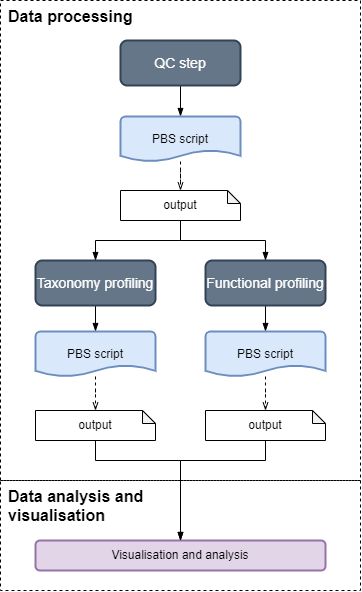

The diagram above was exported from draw.io. Its source (the exported page's mxGraphModel, read from the mxfile embedded in the PNG):
<mxGraphModel dx="1185" dy="714" grid="1" gridSize="10" guides="1" tooltips="1" connect="1" arrows="1" fold="1" page="1" pageScale="1" pageWidth="1169" pageHeight="1654" math="0" shadow="0">
  <root>
    <mxCell id="0" />
    <mxCell id="1" parent="0" />
    <mxCell id="2" value="&lt;b style=&quot;font-size: 16px;&quot;&gt;Data processing&lt;/b&gt;" style="rounded=0;whiteSpace=wrap;html=1;fontFamily=Helvetica;fontSize=16;fontColor=rgb(0, 0, 0);align=left;strokeColor=rgb(0, 0, 0);fillColor=none;dashed=1;verticalAlign=top;spacingLeft=6;" vertex="1" parent="1">
      <mxGeometry x="50" y="30" width="360" height="480" as="geometry" />
    </mxCell>
    <mxCell id="3" value="&lt;b&gt;Data analysis and &lt;br&gt;visualisation&lt;/b&gt;" style="rounded=0;whiteSpace=wrap;html=1;fontFamily=Helvetica;fontSize=16;fontColor=rgb(0, 0, 0);align=left;strokeColor=rgb(0, 0, 0);fillColor=none;dashed=1;verticalAlign=top;spacingLeft=6;" vertex="1" parent="1">
      <mxGeometry x="50" y="510" width="360" height="110" as="geometry" />
    </mxCell>
    <mxCell id="4" style="edgeStyle=orthogonalEdgeStyle;rounded=0;orthogonalLoop=1;jettySize=auto;html=1;endArrow=blockThin;endFill=1;" edge="1" source="5" target="7" parent="1">
      <mxGeometry relative="1" as="geometry">
        <mxPoint x="355" y="170" as="targetPoint" />
      </mxGeometry>
    </mxCell>
    <mxCell id="5" value="QC step" style="rounded=1;whiteSpace=wrap;html=1;strokeWidth=2;fillColor=#647687;strokeColor=#314354;fontColor=#ffffff;fontSize=14;" vertex="1" parent="1">
      <mxGeometry x="170" y="70" width="120" height="45" as="geometry" />
    </mxCell>
    <mxCell id="6" value="" style="edgeStyle=orthogonalEdgeStyle;rounded=0;orthogonalLoop=1;jettySize=auto;html=1;endArrow=openThin;endFill=0;dashed=1;" edge="1" source="7" target="14" parent="1">
      <mxGeometry relative="1" as="geometry" />
    </mxCell>
    <mxCell id="7" value="PBS script" style="strokeWidth=2;html=1;shape=mxgraph.flowchart.document2;whiteSpace=wrap;size=0.25;fillColor=#dae8fc;fontColor=default;strokeColor=#6c8ebf;rounded=1;" vertex="1" parent="1">
      <mxGeometry x="170" y="146" width="120" height="45" as="geometry" />
    </mxCell>
    <mxCell id="8" value="" style="edgeStyle=orthogonalEdgeStyle;rounded=0;orthogonalLoop=1;jettySize=auto;html=1;endArrow=blockThin;endFill=1;" edge="1" source="9" target="17" parent="1">
      <mxGeometry relative="1" as="geometry" />
    </mxCell>
    <mxCell id="9" value="Taxonomy profiling" style="rounded=1;whiteSpace=wrap;html=1;strokeWidth=2;fillColor=#647687;strokeColor=#314354;fontColor=#ffffff;fontSize=14;" vertex="1" parent="1">
      <mxGeometry x="85" y="290" width="120" height="45" as="geometry" />
    </mxCell>
    <mxCell id="10" value="" style="edgeStyle=orthogonalEdgeStyle;rounded=0;orthogonalLoop=1;jettySize=auto;html=1;endArrow=blockThin;endFill=1;" edge="1" source="11" target="19" parent="1">
      <mxGeometry relative="1" as="geometry" />
    </mxCell>
    <mxCell id="11" value="Functional profiling" style="rounded=1;whiteSpace=wrap;html=1;strokeWidth=2;fillColor=#647687;strokeColor=#314354;fontColor=#ffffff;fontSize=14;" vertex="1" parent="1">
      <mxGeometry x="255" y="290" width="120" height="45" as="geometry" />
    </mxCell>
    <mxCell id="12" style="edgeStyle=orthogonalEdgeStyle;rounded=0;orthogonalLoop=1;jettySize=auto;html=1;endArrow=blockThin;endFill=1;" edge="1" source="14" target="9" parent="1">
      <mxGeometry relative="1" as="geometry" />
    </mxCell>
    <mxCell id="13" style="edgeStyle=orthogonalEdgeStyle;rounded=0;orthogonalLoop=1;jettySize=auto;html=1;endArrow=blockThin;endFill=1;" edge="1" source="14" target="11" parent="1">
      <mxGeometry relative="1" as="geometry" />
    </mxCell>
    <mxCell id="14" value="output" style="shape=note;whiteSpace=wrap;html=1;backgroundOutline=1;darkOpacity=0.05;fontFamily=Helvetica;fontSize=12;fontColor=rgb(0, 0, 0);align=center;strokeColor=rgb(0, 0, 0);strokeWidth=1;fillColor=rgb(255, 255, 255);size=13;" vertex="1" parent="1">
      <mxGeometry x="170" y="220" width="120" height="30" as="geometry" />
    </mxCell>
    <mxCell id="15" value="Visualisation and analysis" style="rounded=1;whiteSpace=wrap;html=1;strokeWidth=2;fillColor=#e1d5e7;strokeColor=#9673a6;" vertex="1" parent="1">
      <mxGeometry x="85" y="570" width="290" height="30" as="geometry" />
    </mxCell>
    <mxCell id="16" value="" style="edgeStyle=orthogonalEdgeStyle;rounded=0;orthogonalLoop=1;jettySize=auto;html=1;endArrow=openThin;endFill=0;dashed=1;" edge="1" source="17" target="21" parent="1">
      <mxGeometry relative="1" as="geometry" />
    </mxCell>
    <mxCell id="17" value="PBS script" style="strokeWidth=2;html=1;shape=mxgraph.flowchart.document2;whiteSpace=wrap;size=0.25;fillColor=#dae8fc;fontColor=default;strokeColor=#6c8ebf;rounded=1;" vertex="1" parent="1">
      <mxGeometry x="85" y="361" width="120" height="45" as="geometry" />
    </mxCell>
    <mxCell id="18" value="" style="edgeStyle=orthogonalEdgeStyle;rounded=0;orthogonalLoop=1;jettySize=auto;html=1;endArrow=openThin;endFill=0;dashed=1;" edge="1" source="19" target="23" parent="1">
      <mxGeometry relative="1" as="geometry" />
    </mxCell>
    <mxCell id="19" value="PBS script" style="strokeWidth=2;html=1;shape=mxgraph.flowchart.document2;whiteSpace=wrap;size=0.25;fillColor=#dae8fc;fontColor=default;strokeColor=#6c8ebf;rounded=1;" vertex="1" parent="1">
      <mxGeometry x="255" y="361" width="120" height="45" as="geometry" />
    </mxCell>
    <mxCell id="20" style="edgeStyle=orthogonalEdgeStyle;rounded=0;orthogonalLoop=1;jettySize=auto;html=1;entryX=0.5;entryY=0;entryDx=0;entryDy=0;endArrow=blockThin;endFill=1;" edge="1" source="21" target="15" parent="1">
      <mxGeometry relative="1" as="geometry">
        <Array as="points">
          <mxPoint x="145" y="490" />
          <mxPoint x="230" y="490" />
        </Array>
      </mxGeometry>
    </mxCell>
    <mxCell id="21" value="output" style="shape=note;whiteSpace=wrap;html=1;backgroundOutline=1;darkOpacity=0.05;fontFamily=Helvetica;fontSize=12;fontColor=rgb(0, 0, 0);align=center;strokeColor=rgb(0, 0, 0);strokeWidth=1;fillColor=rgb(255, 255, 255);size=13;" vertex="1" parent="1">
      <mxGeometry x="85" y="440" width="120" height="30" as="geometry" />
    </mxCell>
    <mxCell id="22" style="edgeStyle=orthogonalEdgeStyle;rounded=0;orthogonalLoop=1;jettySize=auto;html=1;endArrow=blockThin;endFill=1;" edge="1" source="23" target="15" parent="1">
      <mxGeometry relative="1" as="geometry">
        <Array as="points">
          <mxPoint x="315" y="490" />
          <mxPoint x="230" y="490" />
        </Array>
      </mxGeometry>
    </mxCell>
    <mxCell id="23" value="output" style="shape=note;whiteSpace=wrap;html=1;backgroundOutline=1;darkOpacity=0.05;fontFamily=Helvetica;fontSize=12;fontColor=rgb(0, 0, 0);align=center;strokeColor=rgb(0, 0, 0);strokeWidth=1;fillColor=rgb(255, 255, 255);size=13;" vertex="1" parent="1">
      <mxGeometry x="255" y="440" width="120" height="30" as="geometry" />
    </mxCell>
  </root>
</mxGraphModel>